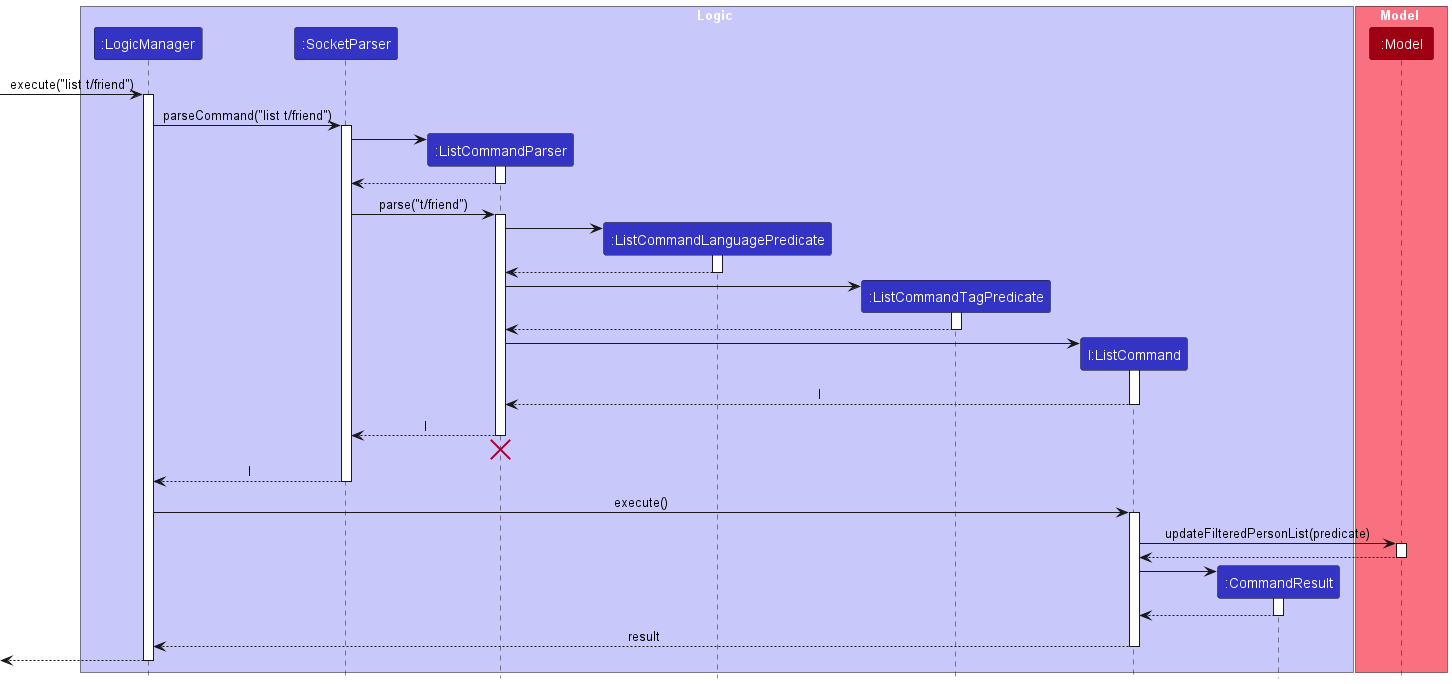

The diagram above was rendered by PlantUML. Its source (embedded in the PNG):
@startuml
!include style.puml

box Logic LOGIC_COLOR_T1
participant ":LogicManager" as LogicManager LOGIC_COLOR
participant ":SocketParser" as SocketParser LOGIC_COLOR
participant ":ListCommandParser" as ListCommandParser LOGIC_COLOR
participant ":ListCommandLanguagePredicate" as ListCommandLanguagePredicate LOGIC_COLOR
participant ":ListCommandTagPredicate" as ListCommandTagPredicate LOGIC_COLOR
participant "l:ListCommand" as ListCommand LOGIC_COLOR
participant ":CommandResult" as CommandResult LOGIC_COLOR
end box

box Model MODEL_COLOR_T1
participant ":Model" as Model MODEL_COLOR
end box

[-> LogicManager : execute("list t/friend")
activate LogicManager

LogicManager -> SocketParser : parseCommand("list t/friend")
activate SocketParser

create ListCommandParser
SocketParser -> ListCommandParser
activate ListCommandParser

ListCommandParser --> SocketParser
deactivate ListCommandParser

SocketParser -> ListCommandParser : parse("t/friend")
activate ListCommandParser

create ListCommandLanguagePredicate
ListCommandParser-> ListCommandLanguagePredicate
activate ListCommandLanguagePredicate

ListCommandLanguagePredicate --> ListCommandParser
deactivate ListCommandLanguagePredicate


create ListCommandTagPredicate
ListCommandParser-> ListCommandTagPredicate
activate ListCommandTagPredicate

ListCommandTagPredicate --> ListCommandParser
deactivate ListCommandTagPredicate

create ListCommand
ListCommandParser -> ListCommand
activate ListCommand

ListCommand --> ListCommandParser : l
deactivate ListCommand

ListCommandParser --> SocketParser : l
deactivate ListCommandParser
'Hidden arrow to position the destroy marker below the end of the activation bar.
ListCommandParser -[hidden]-> SocketParser
destroy ListCommandParser

SocketParser --> LogicManager : l
deactivate SocketParser

LogicManager -> ListCommand : execute()
activate ListCommand

ListCommand -> Model : updateFilteredPersonList(predicate)
activate Model

Model --> ListCommand
deactivate Model

create CommandResult
ListCommand -> CommandResult
activate CommandResult

CommandResult --> ListCommand
deactivate CommandResult

ListCommand --> LogicManager : result
deactivate ListCommand

[<--LogicManager
deactivate LogicManager
@enduml